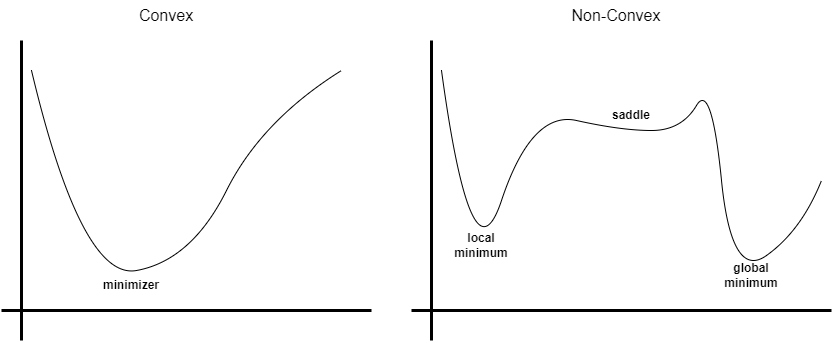

The diagram above was exported from draw.io. Its source (the exported page's mxGraphModel, read from the mxfile embedded in the PNG):
<mxGraphModel dx="1079" dy="752" grid="1" gridSize="10" guides="1" tooltips="1" connect="1" arrows="1" fold="1" page="1" pageScale="1" pageWidth="850" pageHeight="1100" math="0" shadow="0">
  <root>
    <mxCell id="0" />
    <mxCell id="1" parent="0" />
    <mxCell id="2" value="" style="curved=1;endArrow=none;html=1;endFill=0;" parent="1" edge="1">
      <mxGeometry width="50" height="50" relative="1" as="geometry">
        <mxPoint x="450" y="110" as="sourcePoint" />
        <mxPoint x="830" y="220" as="targetPoint" />
        <Array as="points">
          <mxPoint x="480" y="330" />
          <mxPoint x="540" y="150" />
          <mxPoint x="630" y="170" />
          <mxPoint x="690" y="170" />
          <mxPoint x="720" y="120" />
          <mxPoint x="740" y="320" />
          <mxPoint x="810" y="270" />
        </Array>
      </mxGeometry>
    </mxCell>
    <mxCell id="4" value="" style="curved=1;endArrow=none;html=1;endFill=0;" parent="1" edge="1">
      <mxGeometry width="50" height="50" relative="1" as="geometry">
        <mxPoint x="40" y="110" as="sourcePoint" />
        <mxPoint x="350" y="110" as="targetPoint" />
        <Array as="points">
          <mxPoint x="90" y="320" />
          <mxPoint x="200" y="300" />
          <mxPoint x="270" y="160" />
        </Array>
      </mxGeometry>
    </mxCell>
    <mxCell id="5" value="" style="endArrow=none;html=1;strokeWidth=3;" parent="1" edge="1">
      <mxGeometry width="50" height="50" relative="1" as="geometry">
        <mxPoint x="30" y="380" as="sourcePoint" />
        <mxPoint x="30" y="80" as="targetPoint" />
      </mxGeometry>
    </mxCell>
    <mxCell id="6" value="" style="endArrow=none;html=1;strokeWidth=3;" parent="1" edge="1">
      <mxGeometry width="50" height="50" relative="1" as="geometry">
        <mxPoint x="440" y="380" as="sourcePoint" />
        <mxPoint x="440" y="80" as="targetPoint" />
      </mxGeometry>
    </mxCell>
    <mxCell id="7" value="" style="endArrow=none;html=1;strokeWidth=3;" parent="1" edge="1">
      <mxGeometry width="50" height="50" relative="1" as="geometry">
        <mxPoint x="420" y="350" as="sourcePoint" />
        <mxPoint x="840" y="350" as="targetPoint" />
      </mxGeometry>
    </mxCell>
    <mxCell id="8" value="" style="endArrow=none;html=1;strokeWidth=3;" parent="1" edge="1">
      <mxGeometry width="50" height="50" relative="1" as="geometry">
        <mxPoint x="10" y="350" as="sourcePoint" />
        <mxPoint x="380" y="350" as="targetPoint" />
      </mxGeometry>
    </mxCell>
    <mxCell id="9" value="&lt;b&gt;saddle&lt;/b&gt;" style="text;html=1;strokeColor=none;fillColor=none;align=center;verticalAlign=middle;whiteSpace=wrap;rounded=0;" parent="1" vertex="1">
      <mxGeometry x="610" y="140" width="60" height="30" as="geometry" />
    </mxCell>
    <mxCell id="11" value="&lt;b&gt;local&lt;br&gt;minimum&lt;br&gt;&lt;/b&gt;" style="text;html=1;strokeColor=none;fillColor=none;align=center;verticalAlign=middle;whiteSpace=wrap;rounded=0;" parent="1" vertex="1">
      <mxGeometry x="460" y="270" width="60" height="30" as="geometry" />
    </mxCell>
    <mxCell id="13" value="&lt;b&gt;global&lt;br&gt;minimum&lt;br&gt;&lt;/b&gt;" style="text;html=1;strokeColor=none;fillColor=none;align=center;verticalAlign=middle;whiteSpace=wrap;rounded=0;" parent="1" vertex="1">
      <mxGeometry x="730" y="300" width="60" height="30" as="geometry" />
    </mxCell>
    <mxCell id="14" value="&lt;b&gt;minimizer&lt;br&gt;&lt;/b&gt;" style="text;html=1;strokeColor=none;fillColor=none;align=center;verticalAlign=middle;whiteSpace=wrap;rounded=0;" parent="1" vertex="1">
      <mxGeometry x="110" y="310" width="60" height="30" as="geometry" />
    </mxCell>
    <mxCell id="16" value="&lt;font style=&quot;font-size: 16px&quot;&gt;Non-Convex&lt;/font&gt;" style="text;html=1;strokeColor=none;fillColor=none;align=center;verticalAlign=middle;whiteSpace=wrap;rounded=0;" parent="1" vertex="1">
      <mxGeometry x="570" y="40" width="110" height="30" as="geometry" />
    </mxCell>
    <mxCell id="17" value="&lt;font style=&quot;font-size: 16px&quot;&gt;Convex&lt;/font&gt;" style="text;html=1;strokeColor=none;fillColor=none;align=center;verticalAlign=middle;whiteSpace=wrap;rounded=0;" parent="1" vertex="1">
      <mxGeometry x="120" y="40" width="110" height="30" as="geometry" />
    </mxCell>
  </root>
</mxGraphModel>